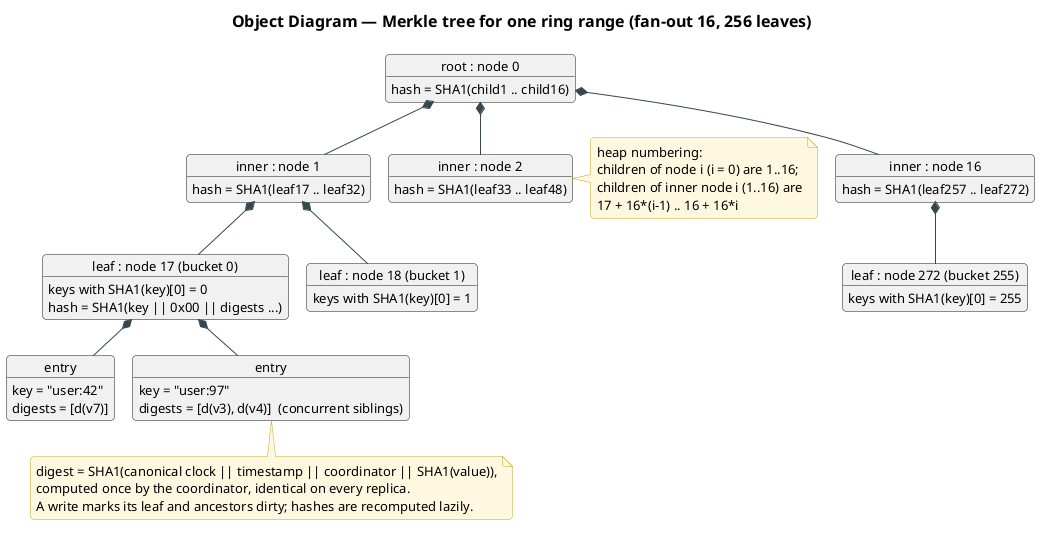

The diagram above was rendered by PlantUML. Its source (embedded in the PNG):
@startuml merkle-layout
!pragma layout smetana
!include ../../../plantuml-style.iuml
title Object Diagram — Merkle tree for one ring range (fan-out 16, 256 leaves)

object "root : node 0" as root {
  hash = SHA1(child1 .. child16)
}
object "inner : node 1" as i1 {
  hash = SHA1(leaf17 .. leaf32)
}
object "inner : node 2" as i2 {
  hash = SHA1(leaf33 .. leaf48)
}
object "inner : node 16" as i16 {
  hash = SHA1(leaf257 .. leaf272)
}
object "leaf : node 17 (bucket 0)" as l17 {
  keys with SHA1(key)[0] = 0
  hash = SHA1(key || 0x00 || digests ...)
}
object "leaf : node 18 (bucket 1)" as l18 {
  keys with SHA1(key)[0] = 1
}
object "leaf : node 272 (bucket 255)" as l272 {
  keys with SHA1(key)[0] = 255
}
object "entry" as e1 {
  key = "user:42"
  digests = [d(v7)]
}
object "entry" as e2 {
  key = "user:97"
  digests = [d(v3), d(v4)]  (concurrent siblings)
}

root *-- i1
root *-- i2
root *-- i16
i1 *-- l17
i1 *-- l18
i16 *-- l272
l17 *-- e1
l17 *-- e2

note right of i2
  heap numbering:
  children of node i (i = 0) are 1..16;
  children of inner node i (1..16) are
  17 + 16*(i-1) .. 16 + 16*i
end note

note bottom of e2
  digest = SHA1(canonical clock || timestamp || coordinator || SHA1(value)),
  computed once by the coordinator, identical on every replica.
  A write marks its leaf and ancestors dirty; hashes are recomputed lazily.
end note
@enduml